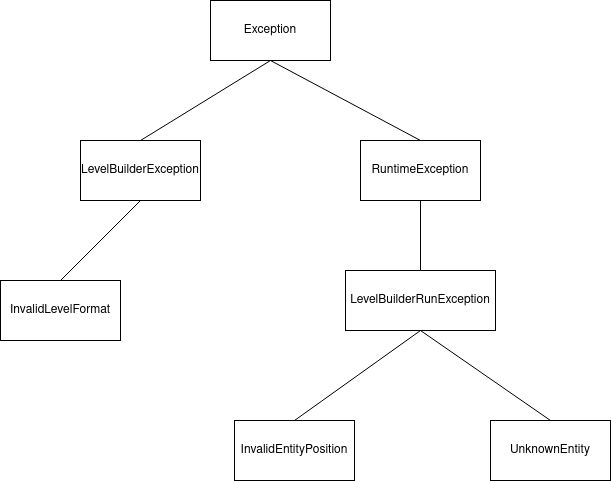

The diagram above was exported from draw.io. Its source (the exported page's mxGraphModel, read from the mxfile embedded in the PNG):
<mxGraphModel dx="796" dy="481" grid="1" gridSize="10" guides="1" tooltips="1" connect="1" arrows="1" fold="1" page="1" pageScale="1" pageWidth="827" pageHeight="1169" math="0" shadow="0">
  <root>
    <mxCell id="0" />
    <mxCell id="1" parent="0" />
    <mxCell id="V8oWv_ljxZMPYPeH-mBo-34" value="InvalidLevelFormat" style="rounded=0;whiteSpace=wrap;html=1;fontSize=12;fontColor=#000000;" parent="1" vertex="1">
      <mxGeometry x="120" y="310" width="120" height="60" as="geometry" />
    </mxCell>
    <mxCell id="V8oWv_ljxZMPYPeH-mBo-37" value="LevelBuilderException" style="rounded=0;whiteSpace=wrap;html=1;fontSize=12;fontColor=#000000;" parent="1" vertex="1">
      <mxGeometry x="200" y="170" width="120" height="60" as="geometry" />
    </mxCell>
    <mxCell id="S8n3D30WO7bl93Zk_oFv-1" value="" style="endArrow=none;html=1;exitX=0.5;exitY=0;exitDx=0;exitDy=0;entryX=0.5;entryY=1;entryDx=0;entryDy=0;" edge="1" parent="1" source="V8oWv_ljxZMPYPeH-mBo-34" target="V8oWv_ljxZMPYPeH-mBo-37">
      <mxGeometry width="50" height="50" relative="1" as="geometry">
        <mxPoint x="370" y="290" as="sourcePoint" />
        <mxPoint x="420" y="240" as="targetPoint" />
      </mxGeometry>
    </mxCell>
    <mxCell id="S8n3D30WO7bl93Zk_oFv-2" value="RuntimeException" style="rounded=0;whiteSpace=wrap;html=1;" vertex="1" parent="1">
      <mxGeometry x="480" y="170" width="120" height="60" as="geometry" />
    </mxCell>
    <mxCell id="S8n3D30WO7bl93Zk_oFv-3" value="LevelBuilderRunException" style="rounded=0;whiteSpace=wrap;html=1;" vertex="1" parent="1">
      <mxGeometry x="465" y="300" width="150" height="60" as="geometry" />
    </mxCell>
    <mxCell id="S8n3D30WO7bl93Zk_oFv-4" value="InvalidEntityPosition" style="rounded=0;whiteSpace=wrap;html=1;" vertex="1" parent="1">
      <mxGeometry x="354" y="450" width="120" height="60" as="geometry" />
    </mxCell>
    <mxCell id="S8n3D30WO7bl93Zk_oFv-5" value="UnknownEntity" style="rounded=0;whiteSpace=wrap;html=1;" vertex="1" parent="1">
      <mxGeometry x="610" y="450" width="120" height="60" as="geometry" />
    </mxCell>
    <mxCell id="S8n3D30WO7bl93Zk_oFv-6" value="" style="endArrow=none;html=1;exitX=0.5;exitY=0;exitDx=0;exitDy=0;" edge="1" parent="1" source="S8n3D30WO7bl93Zk_oFv-3">
      <mxGeometry width="50" height="50" relative="1" as="geometry">
        <mxPoint x="490" y="280" as="sourcePoint" />
        <mxPoint x="540" y="230" as="targetPoint" />
      </mxGeometry>
    </mxCell>
    <mxCell id="S8n3D30WO7bl93Zk_oFv-8" value="" style="endArrow=none;html=1;exitX=0.5;exitY=0;exitDx=0;exitDy=0;" edge="1" parent="1" source="S8n3D30WO7bl93Zk_oFv-4">
      <mxGeometry width="50" height="50" relative="1" as="geometry">
        <mxPoint x="490" y="410" as="sourcePoint" />
        <mxPoint x="540" y="360" as="targetPoint" />
      </mxGeometry>
    </mxCell>
    <mxCell id="S8n3D30WO7bl93Zk_oFv-9" value="" style="endArrow=none;html=1;exitX=0.5;exitY=0;exitDx=0;exitDy=0;" edge="1" parent="1" source="S8n3D30WO7bl93Zk_oFv-5">
      <mxGeometry width="50" height="50" relative="1" as="geometry">
        <mxPoint x="490" y="410" as="sourcePoint" />
        <mxPoint x="540" y="360" as="targetPoint" />
      </mxGeometry>
    </mxCell>
    <mxCell id="S8n3D30WO7bl93Zk_oFv-10" value="Exception" style="rounded=0;whiteSpace=wrap;html=1;" vertex="1" parent="1">
      <mxGeometry x="330" y="30" width="120" height="60" as="geometry" />
    </mxCell>
    <mxCell id="S8n3D30WO7bl93Zk_oFv-11" value="" style="endArrow=none;html=1;exitX=0.5;exitY=0;exitDx=0;exitDy=0;" edge="1" parent="1" source="V8oWv_ljxZMPYPeH-mBo-37">
      <mxGeometry width="50" height="50" relative="1" as="geometry">
        <mxPoint x="340" y="140" as="sourcePoint" />
        <mxPoint x="390" y="90" as="targetPoint" />
      </mxGeometry>
    </mxCell>
    <mxCell id="S8n3D30WO7bl93Zk_oFv-12" value="" style="endArrow=none;html=1;exitX=0.5;exitY=0;exitDx=0;exitDy=0;" edge="1" parent="1" source="S8n3D30WO7bl93Zk_oFv-2">
      <mxGeometry width="50" height="50" relative="1" as="geometry">
        <mxPoint x="340" y="140" as="sourcePoint" />
        <mxPoint x="390" y="90" as="targetPoint" />
      </mxGeometry>
    </mxCell>
  </root>
</mxGraphModel>